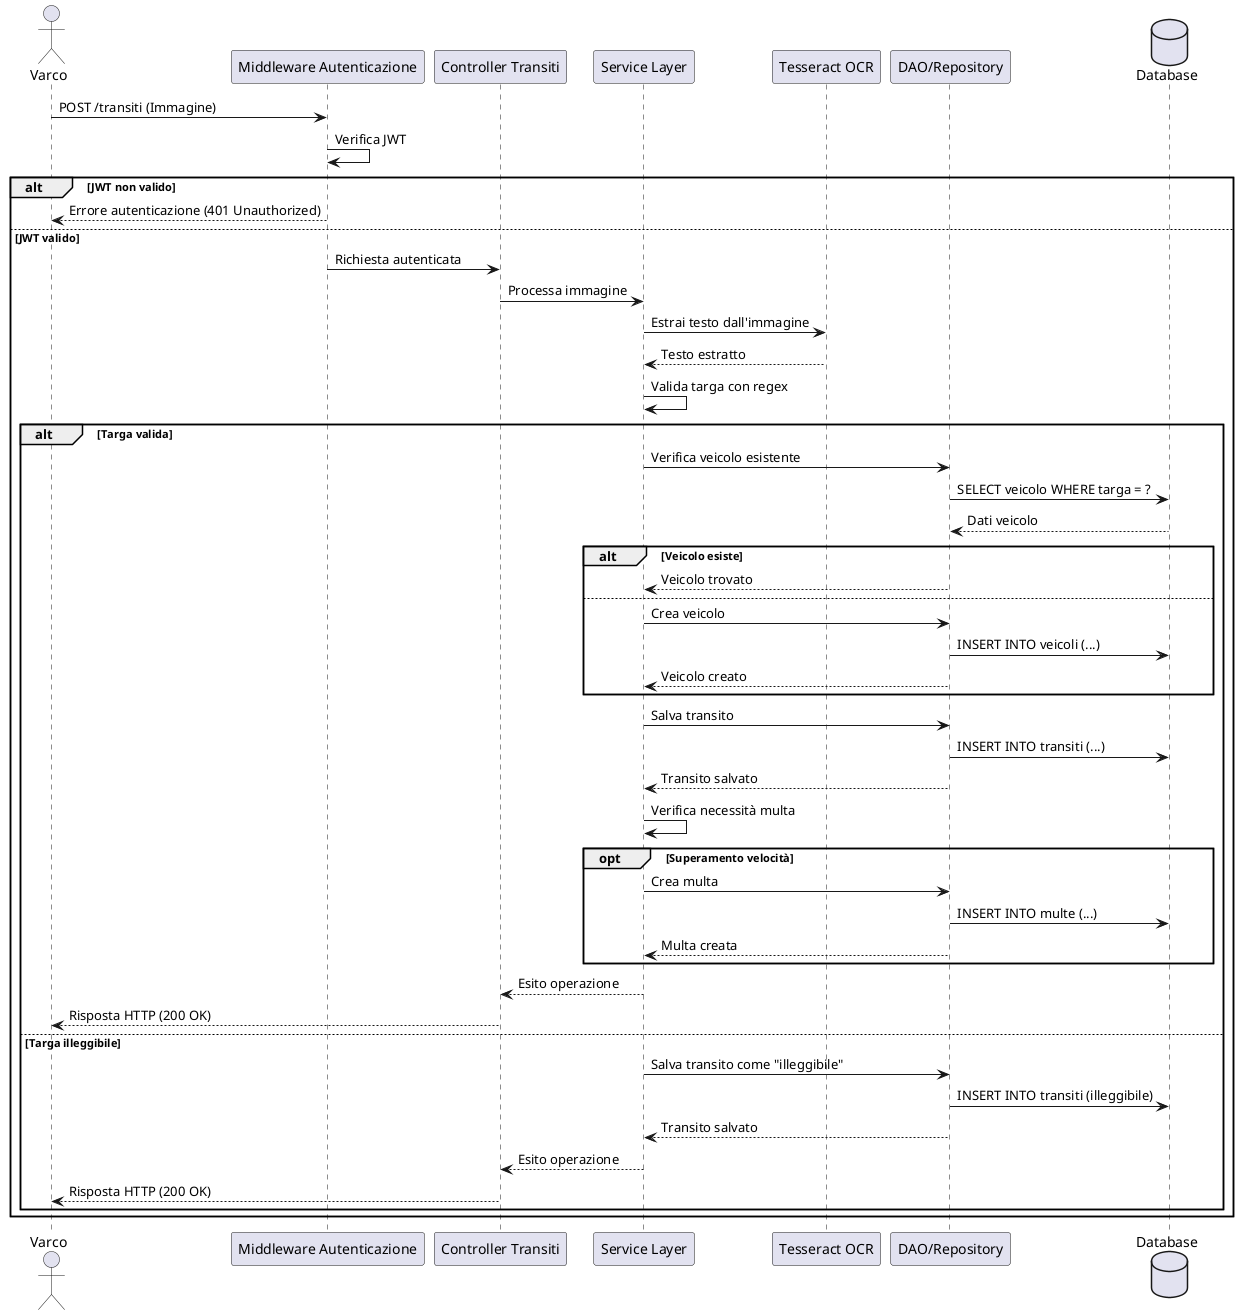

The diagram above was rendered by PlantUML. Its source (embedded in the PNG):
@startuml
actor Varco
participant "Middleware Autenticazione" as Middleware
participant "Controller Transiti" as Controller
participant "Service Layer" as Service
participant "Tesseract OCR" as OCR
participant "DAO/Repository" as DAO
database "Database" as DB

Varco -> Middleware: POST /transiti (Immagine)
Middleware -> Middleware: Verifica JWT

alt JWT non valido
    Middleware --> Varco: Errore autenticazione (401 Unauthorized)
else JWT valido
    Middleware -> Controller: Richiesta autenticata
    Controller -> Service: Processa immagine
    Service -> OCR: Estrai testo dall'immagine
    OCR --> Service: Testo estratto
    Service -> Service: Valida targa con regex

    alt Targa valida
        Service -> DAO: Verifica veicolo esistente
        DAO -> DB: SELECT veicolo WHERE targa = ?
        DB --> DAO: Dati veicolo

        alt Veicolo esiste
            DAO --> Service: Veicolo trovato
        else
            Service -> DAO: Crea veicolo
            DAO -> DB: INSERT INTO veicoli (...)
            DAO --> Service: Veicolo creato
        end

        Service -> DAO: Salva transito
        DAO -> DB: INSERT INTO transiti (...)
        DAO --> Service: Transito salvato

        Service -> Service: Verifica necessità multa
        opt Superamento velocità
            Service -> DAO: Crea multa
            DAO -> DB: INSERT INTO multe (...)
            DAO --> Service: Multa creata
        end

        Service --> Controller: Esito operazione
        Controller --> Varco: Risposta HTTP (200 OK)
    else Targa illeggibile
        Service -> DAO: Salva transito come "illeggibile"
        DAO -> DB: INSERT INTO transiti (illeggibile)
        DAO --> Service: Transito salvato
        Service --> Controller: Esito operazione
        Controller --> Varco: Risposta HTTP (200 OK)
    end
end
@enduml